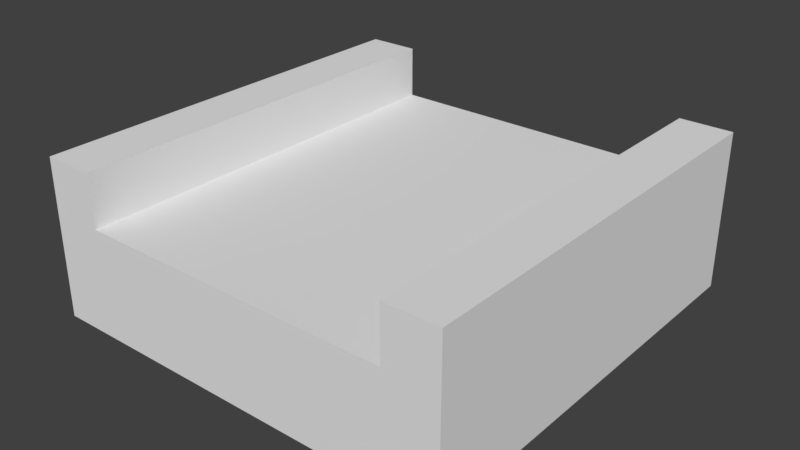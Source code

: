 # Source: conveyorBelt.blend  (saved by Blender 2.78.0; exported with 4.5.12 LTS)
import bpy
from mathutils import Matrix  # noqa: F401  (used for matrix-valued properties, if any)

bpy.ops.wm.read_factory_settings(use_empty=True)
scene = bpy.context.scene
scene.name = 'Scene'

# ---- collections
col_collection_1 = bpy.data.collections.new('Collection 1'); scene.collection.children.link(col_collection_1)

# ---- world
world_world = bpy.data.worlds.new('World'); scene.world = world_world
world_world.color = (0.05088, 0.05088, 0.05088)
world_world.use_sun_shadow = False
world_world.sun_shadow_jitter_overblur = 0.0
world_world.cycles.sampling_method = 'MANUAL'

# ---- meshes
me_cube_001 = bpy.data.meshes.new('Cube.001')
me_cube_001.from_pydata([(-1.0, -1.0, 0.0), (-1.0, -1.0, 0.5), (-1.0, 1.0, 0.0), (-1.0, 1.0, 0.5), (1.0, -1.0, 0.0), (1.0, -1.0, 0.5), (1.0, 1.0, 0.0), (1.0, 1.0, 0.5), (0.75, 1.0, 0.0), (0.0, 1.0, 0.0), (-0.75, 1.0, 0.0), (-0.75, 1.0, 0.5), (0.0, 1.0, 0.5), (0.75, 1.0, 0.5), (-0.75, -1.0, 0.0), (0.0, -1.0, 0.0), (0.75, -1.0, 0.0), (0.75, -1.0, 0.5), (0.0, -1.0, 0.5), (-0.75, -1.0, 0.5), (-1.0, -1.0, 0.75), (-1.0, 1.0, 0.75), (0.75, 1.0, 0.75), (1.0, 1.0, 0.75), (1.0, -1.0, 0.75), (-0.75, -1.0, 0.75), (-0.75, 1.0, 0.75), (0.75, -1.0, 0.75)], [], [(0, 1, 3, 2), (8, 13, 7, 6), (6, 7, 5, 4), (14, 19, 1, 0), (8, 6, 4, 16), (7, 13, 22, 23), (1, 19, 25, 20), (13, 12, 18, 17), (12, 11, 19, 18), (2, 10, 14, 0), (10, 9, 15, 14), (9, 8, 16, 15), (4, 5, 17, 16), (16, 17, 18, 15), (15, 18, 19, 14), (2, 3, 11, 10), (10, 11, 12, 9), (9, 12, 13, 8), (26, 21, 20, 25), (23, 22, 27, 24), (17, 5, 24, 27), (5, 7, 23, 24), (19, 11, 26, 25), (11, 3, 21, 26), (13, 17, 27, 22), (3, 1, 20, 21)])
me_cube_001.use_remesh_preserve_volume = False
me_cube_001.use_remesh_preserve_attributes = False
me_cube_001.use_mirror_vertex_groups = False
me_cube_001.update()

# ---- objects
ob_cube = bpy.data.objects.new('Cube', me_cube_001)

# ---- transforms, parenting, visibility, modifiers, constraints
ob_cube.location = (0.0, 0.0, 0.0)
ob_cube.lineart.crease_threshold = 0.0

# ---- collection membership
col_collection_1.objects.link(ob_cube)

# ---- scene / render settings (as saved in the file)
scene.frame_start = 1; scene.frame_end = 250; scene.frame_set(1)
scene.render.engine = 'BLENDER_EEVEE_NEXT'
scene.render.resolution_percentage = 50
scene.render.dither_intensity = 0.0
scene.cycles.use_denoising = False
scene.cycles.samples = 128
scene.cycles.sampling_pattern = 'TABULATED_SOBOL'
scene.cycles.light_sampling_threshold = 0.0
scene.cycles.use_adaptive_sampling = False
scene.cycles.use_light_tree = False
scene.cycles.blur_glossy = 0.0
scene.cycles.sample_clamp_indirect = 0.0
scene.view_settings.view_transform = 'Standard'
bpy.context.view_layer.update()

# ---- added for rendering (the .blend has no active camera and no usable light): camera, sun
cam_auto = bpy.data.cameras.new('AutoCamera')
cam_auto.lens = 50.0
cam_auto.sensor_width = 36.0
cam_auto.clip_end = 1000.0
ob_auto_camera = bpy.data.objects.new('AutoCamera', cam_auto)
scene.collection.objects.link(ob_auto_camera)
ob_auto_camera.location = (2.70737, -3.24884, 2.5409)
ob_auto_camera.rotation_euler = (1.09748, -7.21219e-08, 0.694738)
scene.camera = ob_auto_camera
light_auto_sun = bpy.data.lights.new('AutoSun', 'SUN')
light_auto_sun.energy = 3.0
light_auto_sun.angle = 0.0523599
ob_auto_sun = bpy.data.objects.new('AutoSun', light_auto_sun)
scene.collection.objects.link(ob_auto_sun)
ob_auto_sun.rotation_euler = (0.872665, 0.174533, 0.523599)
bpy.context.view_layer.update()
